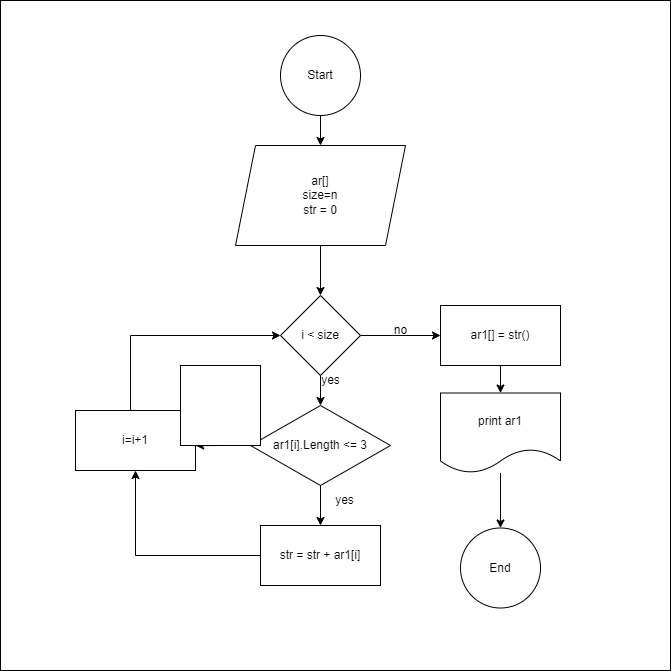

The diagram above was exported from draw.io. Its source (the exported page's mxGraphModel, read from the mxfile embedded in the PNG):
<mxGraphModel dx="1434" dy="834" grid="1" gridSize="10" guides="1" tooltips="1" connect="1" arrows="1" fold="1" page="1" pageScale="1" pageWidth="827" pageHeight="1169" math="0" shadow="0">
  <root>
    <mxCell id="0" />
    <mxCell id="1" parent="0" />
    <mxCell id="TP2XibA1YNcuNYPneUFP-8" value="" style="whiteSpace=wrap;html=1;aspect=fixed;" vertex="1" parent="1">
      <mxGeometry x="70" y="15" width="670" height="670" as="geometry" />
    </mxCell>
    <mxCell id="clKp2HL3iR8N-2CpUeGE-2" value="" style="edgeStyle=orthogonalEdgeStyle;rounded=0;orthogonalLoop=1;jettySize=auto;html=1;" parent="1" source="qborLGxVL5NsAmuM9jpD-1" target="clKp2HL3iR8N-2CpUeGE-1" edge="1">
      <mxGeometry relative="1" as="geometry" />
    </mxCell>
    <mxCell id="qborLGxVL5NsAmuM9jpD-1" value="Start" style="ellipse;whiteSpace=wrap;html=1;aspect=fixed;" parent="1" vertex="1">
      <mxGeometry x="350" y="50" width="80" height="80" as="geometry" />
    </mxCell>
    <mxCell id="clKp2HL3iR8N-2CpUeGE-6" value="" style="edgeStyle=orthogonalEdgeStyle;rounded=0;orthogonalLoop=1;jettySize=auto;html=1;" parent="1" source="clKp2HL3iR8N-2CpUeGE-1" target="clKp2HL3iR8N-2CpUeGE-5" edge="1">
      <mxGeometry relative="1" as="geometry" />
    </mxCell>
    <mxCell id="clKp2HL3iR8N-2CpUeGE-1" value="ar[]&lt;br&gt;size=n&lt;br&gt;str = 0" style="shape=parallelogram;perimeter=parallelogramPerimeter;whiteSpace=wrap;html=1;fixedSize=1;" parent="1" vertex="1">
      <mxGeometry x="305" y="160" width="170" height="100" as="geometry" />
    </mxCell>
    <mxCell id="clKp2HL3iR8N-2CpUeGE-41" value="" style="edgeStyle=orthogonalEdgeStyle;rounded=0;orthogonalLoop=1;jettySize=auto;html=1;" parent="1" source="clKp2HL3iR8N-2CpUeGE-5" edge="1">
      <mxGeometry relative="1" as="geometry">
        <mxPoint x="390" y="420" as="targetPoint" />
      </mxGeometry>
    </mxCell>
    <mxCell id="TP2XibA1YNcuNYPneUFP-5" style="edgeStyle=orthogonalEdgeStyle;rounded=0;orthogonalLoop=1;jettySize=auto;html=1;entryX=0;entryY=0.5;entryDx=0;entryDy=0;" edge="1" parent="1" source="clKp2HL3iR8N-2CpUeGE-5" target="TP2XibA1YNcuNYPneUFP-4">
      <mxGeometry relative="1" as="geometry" />
    </mxCell>
    <mxCell id="clKp2HL3iR8N-2CpUeGE-5" value="i &amp;lt; size" style="rhombus;whiteSpace=wrap;html=1;" parent="1" vertex="1">
      <mxGeometry x="350" y="310" width="80" height="80" as="geometry" />
    </mxCell>
    <mxCell id="clKp2HL3iR8N-2CpUeGE-52" style="edgeStyle=orthogonalEdgeStyle;rounded=0;orthogonalLoop=1;jettySize=auto;html=1;" parent="1" source="clKp2HL3iR8N-2CpUeGE-49" target="clKp2HL3iR8N-2CpUeGE-51" edge="1">
      <mxGeometry relative="1" as="geometry" />
    </mxCell>
    <mxCell id="clKp2HL3iR8N-2CpUeGE-49" value="print ar1" style="shape=document;whiteSpace=wrap;html=1;boundedLbl=1;" parent="1" vertex="1">
      <mxGeometry x="510" y="407.5" width="120" height="80" as="geometry" />
    </mxCell>
    <mxCell id="clKp2HL3iR8N-2CpUeGE-51" value="End" style="ellipse;whiteSpace=wrap;html=1;aspect=fixed;" parent="1" vertex="1">
      <mxGeometry x="530" y="542.5" width="80" height="80" as="geometry" />
    </mxCell>
    <mxCell id="clKp2HL3iR8N-2CpUeGE-53" value="yes" style="text;html=1;align=center;verticalAlign=middle;resizable=0;points=[];autosize=1;strokeColor=none;fillColor=none;" parent="1" vertex="1">
      <mxGeometry x="380" y="380" width="40" height="30" as="geometry" />
    </mxCell>
    <mxCell id="clKp2HL3iR8N-2CpUeGE-54" value="no" style="text;html=1;align=center;verticalAlign=middle;resizable=0;points=[];autosize=1;strokeColor=none;fillColor=none;" parent="1" vertex="1">
      <mxGeometry x="450" y="330" width="40" height="30" as="geometry" />
    </mxCell>
    <mxCell id="yap567L0AdHJj5M3ajPv-8" style="edgeStyle=orthogonalEdgeStyle;rounded=0;orthogonalLoop=1;jettySize=auto;html=1;" parent="1" source="yap567L0AdHJj5M3ajPv-3" target="yap567L0AdHJj5M3ajPv-4" edge="1">
      <mxGeometry relative="1" as="geometry" />
    </mxCell>
    <mxCell id="yap567L0AdHJj5M3ajPv-9" style="edgeStyle=orthogonalEdgeStyle;rounded=0;orthogonalLoop=1;jettySize=auto;html=1;entryX=1.002;entryY=0.586;entryDx=0;entryDy=0;entryPerimeter=0;" parent="1" source="yap567L0AdHJj5M3ajPv-3" target="yap567L0AdHJj5M3ajPv-7" edge="1">
      <mxGeometry relative="1" as="geometry">
        <mxPoint x="240" y="460" as="targetPoint" />
      </mxGeometry>
    </mxCell>
    <mxCell id="yap567L0AdHJj5M3ajPv-3" value="ar1[i].Length &amp;lt;= 3" style="rhombus;whiteSpace=wrap;html=1;" parent="1" vertex="1">
      <mxGeometry x="320" y="420" width="140" height="80" as="geometry" />
    </mxCell>
    <mxCell id="TP2XibA1YNcuNYPneUFP-3" style="edgeStyle=orthogonalEdgeStyle;rounded=0;orthogonalLoop=1;jettySize=auto;html=1;entryX=0.5;entryY=1;entryDx=0;entryDy=0;" edge="1" parent="1" source="yap567L0AdHJj5M3ajPv-4" target="yap567L0AdHJj5M3ajPv-7">
      <mxGeometry relative="1" as="geometry" />
    </mxCell>
    <mxCell id="yap567L0AdHJj5M3ajPv-4" value="str = str + ar1[i]" style="whiteSpace=wrap;html=1;" parent="1" vertex="1">
      <mxGeometry x="330" y="540" width="120" height="60" as="geometry" />
    </mxCell>
    <mxCell id="yap567L0AdHJj5M3ajPv-13" style="edgeStyle=orthogonalEdgeStyle;rounded=0;orthogonalLoop=1;jettySize=auto;html=1;entryX=0;entryY=0.5;entryDx=0;entryDy=0;" parent="1" source="yap567L0AdHJj5M3ajPv-7" target="clKp2HL3iR8N-2CpUeGE-5" edge="1">
      <mxGeometry relative="1" as="geometry">
        <Array as="points">
          <mxPoint x="200" y="350" />
        </Array>
      </mxGeometry>
    </mxCell>
    <mxCell id="yap567L0AdHJj5M3ajPv-7" value="i=i+1" style="whiteSpace=wrap;html=1;" parent="1" vertex="1">
      <mxGeometry x="145" y="425" width="120" height="60" as="geometry" />
    </mxCell>
    <mxCell id="yap567L0AdHJj5M3ajPv-14" value="yes" style="text;html=1;align=center;verticalAlign=middle;resizable=0;points=[];autosize=1;strokeColor=none;fillColor=none;" parent="1" vertex="1">
      <mxGeometry x="394" y="500" width="40" height="30" as="geometry" />
    </mxCell>
    <mxCell id="yap567L0AdHJj5M3ajPv-15" value="no" style="text;html=1;align=center;verticalAlign=middle;resizable=0;points=[];autosize=1;strokeColor=none;fillColor=none;" parent="1" vertex="1">
      <mxGeometry x="265" y="425" width="40" height="30" as="geometry" />
    </mxCell>
    <mxCell id="TP2XibA1YNcuNYPneUFP-6" value="" style="edgeStyle=orthogonalEdgeStyle;rounded=0;orthogonalLoop=1;jettySize=auto;html=1;" edge="1" parent="1" source="TP2XibA1YNcuNYPneUFP-4" target="clKp2HL3iR8N-2CpUeGE-49">
      <mxGeometry relative="1" as="geometry" />
    </mxCell>
    <mxCell id="TP2XibA1YNcuNYPneUFP-4" value="ar1[] = str()" style="whiteSpace=wrap;html=1;" vertex="1" parent="1">
      <mxGeometry x="510" y="320" width="120" height="60" as="geometry" />
    </mxCell>
    <mxCell id="TP2XibA1YNcuNYPneUFP-7" value="" style="whiteSpace=wrap;html=1;aspect=fixed;" vertex="1" parent="1">
      <mxGeometry x="250" y="380" width="80" height="80" as="geometry" />
    </mxCell>
  </root>
</mxGraphModel>